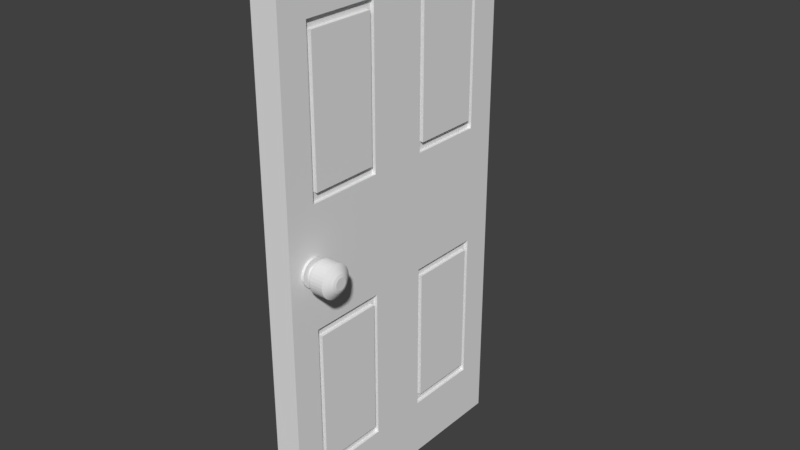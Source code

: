 # Source: puerta.blend  (saved by Blender 2.79.0; exported with 4.5.12 LTS)
import bpy
from mathutils import Matrix  # noqa: F401  (used for matrix-valued properties, if any)

bpy.ops.wm.read_factory_settings(use_empty=True)
scene = bpy.context.scene
scene.name = 'Scene'

# ---- collections
col_collection_1 = bpy.data.collections.new('Collection 1'); scene.collection.children.link(col_collection_1)

# ---- world
world_world = bpy.data.worlds.new('World'); scene.world = world_world
world_world.color = (0.05088, 0.05088, 0.05088)
world_world.use_sun_shadow = False
world_world.sun_shadow_jitter_overblur = 0.0
world_world.cycles.sampling_method = 'MANUAL'

# ---- meshes
me_cube_001 = bpy.data.meshes.new('Cube.001')
me_cube_001.from_pydata([(0.008811, -0.9979, 0.9999), (2.009, -0.9979, 0.9999), (2.009, -0.2162, 0.7817), (2.009, -0.7797, 0.7817), (2.009, -0.7797, 0.2182), (2.009, -0.2162, 0.2182), (1.751, -0.2162, 0.7817), (1.751, -0.7797, 0.7817), (1.751, -0.7797, 0.2182), (1.751, -0.2162, 0.2182), (1.751, -0.2489, 0.7489), (1.751, -0.747, 0.7489), (1.751, -0.747, 0.2509), (1.751, -0.2489, 0.2509), (2.033, -0.2489, 0.7489), (2.033, -0.747, 0.7489), (2.033, -0.747, 0.2509), (2.033, -0.2489, 0.2509), (0.008811, 1.002, 0.9999), (2.009, 1.002, 0.9999), (0.008811, 0.002066, 0.9999), (2.009, 0.002066, 0.9999), (2.009, 0.2203, 0.7817), (2.009, 0.7838, 0.7817), (2.009, 0.7838, 0.2182), (2.009, 0.2203, 0.2182), (1.751, 0.2203, 0.7817), (1.751, 0.7838, 0.7817), (1.751, 0.7838, 0.2182), (1.751, 0.2203, 0.2182), (1.751, 0.253, 0.7489), (1.751, 0.7511, 0.7489), (1.751, 0.7511, 0.2509), (1.751, 0.253, 0.2509), (2.033, 0.253, 0.7489), (2.033, 0.7511, 0.7489), (2.033, 0.7511, 0.2509), (2.033, 0.253, 0.2509), (0.008811, -0.9979, -1.0), (2.009, -0.9979, -1.0), (0.008811, -0.9979, -7.385e-05), (2.009, -0.9979, -7.385e-05), (2.009, -0.2162, -0.7818), (2.009, -0.7797, -0.7818), (2.009, -0.7797, -0.2183), (2.009, -0.2162, -0.2183), (1.751, -0.2162, -0.7818), (1.751, -0.7797, -0.7818), (1.751, -0.7797, -0.2183), (1.751, -0.2162, -0.2183), (1.751, -0.2489, -0.7491), (1.751, -0.747, -0.7491), (1.751, -0.747, -0.2511), (1.751, -0.2489, -0.2511), (2.033, -0.2489, -0.7491), (2.033, -0.747, -0.7491), (2.033, -0.747, -0.2511), (2.033, -0.2489, -0.2511), (0.008811, 1.002, -1.0), (2.009, 1.002, -1.0), (0.008811, 1.002, -7.385e-05), (2.009, 1.002, -7.385e-05), (0.008811, 0.002066, -1.0), (2.009, 0.002066, -1.0), (2.009, 0.002066, -7.385e-05), (0.008811, 0.002066, -7.385e-05), (2.009, 0.2203, -0.7818), (2.009, 0.7838, -0.7818), (2.009, 0.7838, -0.2183), (2.009, 0.2203, -0.2183), (1.751, 0.2203, -0.7818), (1.751, 0.7838, -0.7818), (1.751, 0.7838, -0.2183), (1.751, 0.2203, -0.2183), (1.751, 0.253, -0.7491), (1.751, 0.7511, -0.7491), (1.751, 0.7511, -0.2511), (1.751, 0.253, -0.2511), (2.033, 0.253, -0.7491), (2.033, 0.7511, -0.7491), (2.033, 0.7511, -0.2511), (2.033, 0.253, -0.2511), (2.005, -0.7055, -0.003758), (2.196, -0.7055, -0.003758), (2.005, -0.7074, -0.01351), (2.196, -0.7074, -0.01351), (2.005, -0.7131, -0.02289), (2.196, -0.7131, -0.02289), (2.005, -0.7224, -0.03154), (2.196, -0.7224, -0.03154), (2.005, -0.7348, -0.03911), (2.196, -0.7348, -0.03911), (2.005, -0.75, -0.04533), (2.196, -0.75, -0.04533), (2.005, -0.7672, -0.04995), (2.196, -0.7672, -0.04995), (2.005, -0.786, -0.0528), (2.196, -0.786, -0.0528), (2.005, -0.8055, -0.05376), (2.196, -0.8055, -0.05376), (2.005, -0.825, -0.0528), (2.196, -0.825, -0.0528), (2.005, -0.8438, -0.04995), (2.196, -0.8438, -0.04995), (2.005, -0.8611, -0.04533), (2.196, -0.8611, -0.04533), (2.005, -0.8762, -0.03911), (2.196, -0.8762, -0.03911), (2.005, -0.8887, -0.03154), (2.196, -0.8887, -0.03154), (2.005, -0.8979, -0.02289), (2.196, -0.8979, -0.02289), (2.005, -0.9036, -0.01351), (2.196, -0.9036, -0.01351), (2.005, -0.9055, -0.003758), (2.196, -0.9055, -0.003758), (2.005, -0.9036, 0.005997), (2.196, -0.9036, 0.005997), (2.005, -0.8979, 0.01538), (2.196, -0.8979, 0.01538), (2.005, -0.8887, 0.02402), (2.196, -0.8887, 0.02402), (2.005, -0.8762, 0.0316), (2.196, -0.8762, 0.0316), (2.005, -0.8611, 0.03782), (2.196, -0.8611, 0.03782), (2.005, -0.8438, 0.04244), (2.196, -0.8438, 0.04244), (2.005, -0.825, 0.04528), (2.196, -0.825, 0.04528), (2.005, -0.8055, 0.04624), (2.196, -0.8055, 0.04624), (2.005, -0.786, 0.04528), (2.196, -0.786, 0.04528), (2.005, -0.7672, 0.04244), (2.196, -0.7672, 0.04244), (2.005, -0.75, 0.03782), (2.196, -0.75, 0.03782), (2.005, -0.7348, 0.0316), (2.196, -0.7348, 0.0316), (2.005, -0.7224, 0.02402), (2.196, -0.7224, 0.02402), (2.005, -0.7131, 0.01538), (2.196, -0.7131, 0.01538), (2.005, -0.7074, 0.005997), (2.196, -0.7074, 0.005997), (2.196, -0.7492, -0.009361), (2.196, -0.7481, -0.003758), (2.196, -0.7524, -0.01475), (2.196, -0.7578, -0.01971), (2.196, -0.7649, -0.02406), (2.196, -0.7736, -0.02764), (2.196, -0.7835, -0.03029), (2.196, -0.7943, -0.03192), (2.196, -0.8055, -0.03248), (2.196, -0.8167, -0.03192), (2.196, -0.8275, -0.03029), (2.196, -0.8374, -0.02764), (2.196, -0.8461, -0.02406), (2.196, -0.8533, -0.01971), (2.196, -0.8586, -0.01475), (2.196, -0.8618, -0.009361), (2.196, -0.8629, -0.003758), (2.196, -0.8618, 0.001845), (2.196, -0.8586, 0.007232), (2.196, -0.8533, 0.0122), (2.196, -0.8461, 0.01655), (2.196, -0.8374, 0.02012), (2.196, -0.8275, 0.02277), (2.196, -0.8167, 0.02441), (2.196, -0.8055, 0.02496), (2.196, -0.7943, 0.02441), (2.196, -0.7835, 0.02277), (2.196, -0.7736, 0.02012), (2.196, -0.7649, 0.01655), (2.196, -0.7578, 0.0122), (2.196, -0.7524, 0.007232), (2.196, -0.7492, 0.001844), (2.52, -0.7492, -0.009361), (2.52, -0.7481, -0.003758), (2.52, -0.7524, -0.01475), (2.52, -0.7578, -0.01971), (2.52, -0.7649, -0.02406), (2.52, -0.7736, -0.02764), (2.52, -0.7835, -0.03029), (2.52, -0.7943, -0.03192), (2.52, -0.8055, -0.03248), (2.52, -0.8167, -0.03192), (2.52, -0.8275, -0.03029), (2.52, -0.8374, -0.02764), (2.52, -0.8461, -0.02406), (2.52, -0.8533, -0.01971), (2.52, -0.8586, -0.01475), (2.52, -0.8618, -0.009361), (2.52, -0.8629, -0.003758), (2.52, -0.8618, 0.001845), (2.52, -0.8586, 0.007232), (2.52, -0.8533, 0.0122), (2.52, -0.8461, 0.01655), (2.52, -0.8374, 0.02012), (2.52, -0.8275, 0.02277), (2.52, -0.8167, 0.02441), (2.52, -0.8055, 0.02496), (2.52, -0.7943, 0.02441), (2.52, -0.7835, 0.02277), (2.52, -0.7736, 0.02012), (2.52, -0.7649, 0.01655), (2.52, -0.7578, 0.0122), (2.52, -0.7524, 0.007232), (2.52, -0.7492, 0.001844), (2.593, -0.706, -0.01365), (2.593, -0.7041, -0.003758), (2.593, -0.7118, -0.02316), (2.593, -0.7212, -0.03193), (2.593, -0.7338, -0.03962), (2.593, -0.7492, -0.04592), (2.593, -0.7667, -0.05061), (2.593, -0.7857, -0.0535), (2.593, -0.8055, -0.05447), (2.593, -0.8253, -0.0535), (2.593, -0.8443, -0.05061), (2.593, -0.8619, -0.04592), (2.593, -0.8772, -0.03962), (2.593, -0.8898, -0.03193), (2.593, -0.8992, -0.02316), (2.593, -0.905, -0.01365), (2.593, -0.9069, -0.003758), (2.593, -0.905, 0.006136), (2.593, -0.8992, 0.01565), (2.593, -0.8898, 0.02442), (2.593, -0.8772, 0.0321), (2.593, -0.8619, 0.03841), (2.593, -0.8443, 0.04309), (2.593, -0.8253, 0.04598), (2.593, -0.8055, 0.04695), (2.593, -0.7857, 0.04598), (2.593, -0.7667, 0.04309), (2.593, -0.7492, 0.03841), (2.593, -0.7338, 0.0321), (2.593, -0.7212, 0.02442), (2.593, -0.7118, 0.01565), (2.593, -0.706, 0.006136), (2.681, -0.706, -0.01365), (2.681, -0.7041, -0.003758), (2.681, -0.7118, -0.02316), (2.681, -0.7212, -0.03193), (2.681, -0.7338, -0.03962), (2.681, -0.7492, -0.04592), (2.681, -0.7667, -0.05061), (2.681, -0.7857, -0.0535), (2.681, -0.8055, -0.05447), (2.681, -0.8253, -0.0535), (2.681, -0.8443, -0.05061), (2.681, -0.8619, -0.04592), (2.681, -0.8772, -0.03962), (2.681, -0.8898, -0.03193), (2.681, -0.8992, -0.02316), (2.681, -0.905, -0.01365), (2.681, -0.9069, -0.003758), (2.681, -0.905, 0.006136), (2.681, -0.8992, 0.01565), (2.681, -0.8898, 0.02442), (2.681, -0.8772, 0.0321), (2.681, -0.8619, 0.03841), (2.681, -0.8443, 0.04309), (2.681, -0.8253, 0.04598), (2.681, -0.8055, 0.04695), (2.681, -0.7857, 0.04598), (2.681, -0.7667, 0.04309), (2.681, -0.7492, 0.03841), (2.681, -0.7338, 0.0321), (2.681, -0.7212, 0.02442), (2.681, -0.7118, 0.01565), (2.681, -0.706, 0.006136), (2.765, -0.6927, -0.01497), (2.765, -0.6905, -0.003758), (2.765, -0.6993, -0.02576), (2.765, -0.7099, -0.0357), (2.765, -0.7242, -0.04441), (2.765, -0.7416, -0.05156), (2.765, -0.7615, -0.05687), (2.765, -0.7831, -0.06015), (2.765, -0.8055, -0.06125), (2.765, -0.8279, -0.06015), (2.765, -0.8495, -0.05687), (2.765, -0.8694, -0.05156), (2.765, -0.8868, -0.04441), (2.765, -0.9011, -0.0357), (2.765, -0.9117, -0.02576), (2.765, -0.9183, -0.01497), (2.765, -0.9205, -0.003758), (2.765, -0.9183, 0.007459), (2.765, -0.9117, 0.01824), (2.765, -0.9011, 0.02818), (2.765, -0.8868, 0.0369), (2.765, -0.8694, 0.04405), (2.765, -0.8495, 0.04936), (2.765, -0.8279, 0.05263), (2.765, -0.8055, 0.05374), (2.765, -0.7831, 0.05263), (2.765, -0.7615, 0.04936), (2.765, -0.7416, 0.04405), (2.765, -0.7242, 0.0369), (2.765, -0.7099, 0.02818), (2.765, -0.6993, 0.01824), (2.765, -0.6927, 0.007458), (2.884, -0.69, -0.01525), (2.884, -0.6877, -0.003758), (2.884, -0.6967, -0.0263), (2.884, -0.7076, -0.03648), (2.884, -0.7222, -0.0454), (2.884, -0.7401, -0.05273), (2.884, -0.7604, -0.05817), (2.884, -0.7825, -0.06152), (2.884, -0.8055, -0.06265), (2.884, -0.8285, -0.06152), (2.884, -0.8506, -0.05817), (2.884, -0.8709, -0.05273), (2.884, -0.8888, -0.0454), (2.884, -0.9034, -0.03648), (2.884, -0.9143, -0.0263), (2.884, -0.921, -0.01525), (2.884, -0.9233, -0.003758), (2.884, -0.921, 0.007731), (2.884, -0.9143, 0.01878), (2.884, -0.9034, 0.02896), (2.884, -0.8888, 0.03789), (2.884, -0.8709, 0.04521), (2.884, -0.8506, 0.05065), (2.884, -0.8285, 0.054), (2.884, -0.8055, 0.05513), (2.884, -0.7825, 0.054), (2.884, -0.7604, 0.05065), (2.884, -0.7401, 0.04521), (2.884, -0.7222, 0.03789), (2.884, -0.7076, 0.02896), (2.884, -0.6967, 0.01878), (2.884, -0.69, 0.007731), (3.87, -0.69, -0.01525), (3.87, -0.6877, -0.003758), (3.87, -0.6967, -0.0263), (3.87, -0.7076, -0.03648), (3.87, -0.7222, -0.0454), (3.87, -0.7401, -0.05273), (3.87, -0.7604, -0.05817), (3.87, -0.7825, -0.06152), (3.87, -0.8055, -0.06265), (3.87, -0.8285, -0.06152), (3.87, -0.8506, -0.05817), (3.87, -0.8709, -0.05273), (3.87, -0.8888, -0.0454), (3.87, -0.9034, -0.03648), (3.87, -0.9143, -0.0263), (3.87, -0.921, -0.01525), (3.87, -0.9233, -0.003758), (3.87, -0.921, 0.007731), (3.87, -0.9143, 0.01878), (3.87, -0.9034, 0.02896), (3.87, -0.8888, 0.03789), (3.87, -0.8709, 0.04521), (3.87, -0.8506, 0.05065), (3.87, -0.8285, 0.054), (3.87, -0.8055, 0.05513), (3.87, -0.7825, 0.054), (3.87, -0.7604, 0.05065), (3.87, -0.7401, 0.04521), (3.87, -0.7222, 0.03789), (3.87, -0.7076, 0.02896), (3.87, -0.6967, 0.01878), (3.87, -0.69, 0.007731), (4.08, -0.717, -0.01256), (4.08, -0.7153, -0.003758), (4.08, -0.7221, -0.02102), (4.08, -0.7305, -0.02883), (4.08, -0.7417, -0.03566), (4.08, -0.7554, -0.04127), (4.08, -0.771, -0.04544), (4.08, -0.7879, -0.04801), (4.08, -0.8055, -0.04888), (4.08, -0.8231, -0.04801), (4.08, -0.84, -0.04544), (4.08, -0.8556, -0.04127), (4.08, -0.8693, -0.03566), (4.08, -0.8805, -0.02883), (4.08, -0.8889, -0.02102), (4.08, -0.894, -0.01256), (4.08, -0.8957, -0.003758), (4.08, -0.894, 0.005045), (4.08, -0.8889, 0.01351), (4.08, -0.8805, 0.02131), (4.08, -0.8693, 0.02815), (4.08, -0.8556, 0.03376), (4.08, -0.84, 0.03793), (4.08, -0.8231, 0.0405), (4.08, -0.8055, 0.04136), (4.08, -0.7879, 0.0405), (4.08, -0.771, 0.03793), (4.08, -0.7554, 0.03376), (4.08, -0.7417, 0.02815), (4.08, -0.7305, 0.02131), (4.08, -0.7221, 0.01351), (4.08, -0.717, 0.005045), (4.258, -0.7436, -0.009912), (4.258, -0.7424, -0.003758), (4.258, -0.7472, -0.01583), (4.258, -0.753, -0.02128), (4.258, -0.7609, -0.02606), (4.258, -0.7705, -0.02999), (4.258, -0.7814, -0.0329), (4.258, -0.7932, -0.0347), (4.258, -0.8055, -0.0353), (4.258, -0.8178, -0.0347), (4.258, -0.8297, -0.0329), (4.258, -0.8406, -0.02999), (4.258, -0.8501, -0.02606), (4.258, -0.858, -0.02128), (4.258, -0.8638, -0.01583), (4.258, -0.8674, -0.009912), (4.258, -0.8686, -0.003758), (4.258, -0.8674, 0.002396), (4.258, -0.8638, 0.008314), (4.258, -0.858, 0.01377), (4.258, -0.8501, 0.01855), (4.258, -0.8406, 0.02247), (4.258, -0.8297, 0.02539), (4.258, -0.8178, 0.02718), (4.258, -0.8055, 0.02779), (4.258, -0.7932, 0.02718), (4.258, -0.7814, 0.02539), (4.258, -0.7705, 0.02247), (4.258, -0.7609, 0.01855), (4.258, -0.753, 0.01377), (4.258, -0.7472, 0.008314), (4.258, -0.7436, 0.002396), (4.33, -0.7637, -0.007912), (4.33, -0.7629, -0.003758), (4.33, -0.7662, -0.01191), (4.33, -0.7701, -0.01559), (4.33, -0.7754, -0.01881), (4.33, -0.7818, -0.02146), (4.33, -0.7892, -0.02343), (4.33, -0.7972, -0.02464), (4.33, -0.8055, -0.02505), (4.33, -0.8138, -0.02464), (4.33, -0.8218, -0.02343), (4.33, -0.8292, -0.02146), (4.33, -0.8356, -0.01881), (4.33, -0.8409, -0.01559), (4.33, -0.8449, -0.01191), (4.33, -0.8473, -0.007912), (4.33, -0.8481, -0.003758), (4.33, -0.8473, 0.0003958), (4.33, -0.8449, 0.00439), (4.33, -0.8409, 0.008071), (4.33, -0.8356, 0.0113), (4.33, -0.8292, 0.01395), (4.33, -0.8218, 0.01591), (4.33, -0.8138, 0.01712), (4.33, -0.8055, 0.01753), (4.33, -0.7972, 0.01712), (4.33, -0.7892, 0.01591), (4.33, -0.7818, 0.01395), (4.33, -0.7754, 0.0113), (4.33, -0.7701, 0.008071), (4.33, -0.7662, 0.00439), (4.33, -0.7637, 0.0003958)], [], [(21, 1, 3, 2), (41, 1, 0, 40), (21, 20, 0, 1), (40, 0, 20, 65), (5, 2, 6, 9), (64, 21, 2, 5), (41, 64, 5, 4), (1, 41, 4, 3), (8, 9, 13, 12), (3, 4, 8, 7), (4, 5, 9, 8), (2, 3, 7, 6), (13, 10, 14, 17), (6, 7, 11, 10), (9, 6, 10, 13), (7, 8, 12, 11), (15, 16, 17, 14), (11, 12, 16, 15), (12, 13, 17, 16), (10, 11, 15, 14), (21, 22, 23, 19), (61, 60, 18, 19), (21, 19, 18, 20), (60, 65, 20, 18), (25, 29, 26, 22), (64, 25, 22, 21), (61, 24, 25, 64), (19, 23, 24, 61), (28, 32, 33, 29), (23, 27, 28, 24), (24, 28, 29, 25), (22, 26, 27, 23), (33, 37, 34, 30), (26, 30, 31, 27), (29, 33, 30, 26), (27, 31, 32, 28), (35, 34, 37, 36), (31, 35, 36, 32), (32, 36, 37, 33), (30, 34, 35, 31), (63, 42, 43, 39), (41, 40, 38, 39), (63, 39, 38, 62), (40, 65, 62, 38), (45, 49, 46, 42), (64, 45, 42, 63), (41, 44, 45, 64), (39, 43, 44, 41), (48, 52, 53, 49), (43, 47, 48, 44), (44, 48, 49, 45), (42, 46, 47, 43), (53, 57, 54, 50), (46, 50, 51, 47), (49, 53, 50, 46), (47, 51, 52, 48), (55, 54, 57, 56), (51, 55, 56, 52), (52, 56, 57, 53), (50, 54, 55, 51), (63, 59, 67, 66), (61, 59, 58, 60), (63, 62, 58, 59), (60, 58, 62, 65), (69, 66, 70, 73), (64, 63, 66, 69), (61, 64, 69, 68), (59, 61, 68, 67), (72, 73, 77, 76), (67, 68, 72, 71), (68, 69, 73, 72), (66, 67, 71, 70), (77, 74, 78, 81), (70, 71, 75, 74), (73, 70, 74, 77), (71, 72, 76, 75), (79, 80, 81, 78), (75, 76, 80, 79), (76, 77, 81, 80), (74, 75, 79, 78), (82, 83, 85, 84), (84, 85, 87, 86), (86, 87, 89, 88), (88, 89, 91, 90), (90, 91, 93, 92), (92, 93, 95, 94), (94, 95, 97, 96), (96, 97, 99, 98), (98, 99, 101, 100), (100, 101, 103, 102), (102, 103, 105, 104), (104, 105, 107, 106), (106, 107, 109, 108), (108, 109, 111, 110), (110, 111, 113, 112), (112, 113, 115, 114), (114, 115, 117, 116), (116, 117, 119, 118), (118, 119, 121, 120), (120, 121, 123, 122), (122, 123, 125, 124), (124, 125, 127, 126), (126, 127, 129, 128), (128, 129, 131, 130), (130, 131, 133, 132), (132, 133, 135, 134), (134, 135, 137, 136), (136, 137, 139, 138), (138, 139, 141, 140), (140, 141, 143, 142), (103, 101, 155, 156), (142, 143, 145, 144), (144, 145, 83, 82), (82, 84, 86, 88, 90, 92, 94, 96, 98, 100, 102, 104, 106, 108, 110, 112, 114, 116, 118, 120, 122, 124, 126, 128, 130, 132, 134, 136, 138, 140, 142, 144), (173, 172, 204, 205), (121, 119, 164, 165), (139, 137, 173, 174), (95, 93, 151, 152), (113, 111, 160, 161), (131, 129, 169, 170), (87, 85, 146, 148), (105, 103, 156, 157), (123, 121, 165, 166), (141, 139, 174, 175), (97, 95, 152, 153), (115, 113, 161, 162), (133, 131, 170, 171), (89, 87, 148, 149), (107, 105, 157, 158), (125, 123, 166, 167), (143, 141, 175, 176), (99, 97, 153, 154), (117, 115, 162, 163), (135, 133, 171, 172), (91, 89, 149, 150), (109, 107, 158, 159), (127, 125, 167, 168), (145, 143, 176, 177), (101, 99, 154, 155), (119, 117, 163, 164), (137, 135, 172, 173), (93, 91, 150, 151), (111, 109, 159, 160), (129, 127, 168, 169), (85, 83, 147, 146), (83, 145, 177, 147), (208, 207, 239, 240), (160, 159, 191, 192), (146, 147, 179, 178), (174, 173, 205, 206), (161, 160, 192, 193), (148, 146, 178, 180), (175, 174, 206, 207), (162, 161, 193, 194), (149, 148, 180, 181), (176, 175, 207, 208), (163, 162, 194, 195), (150, 149, 181, 182), (177, 176, 208, 209), (164, 163, 195, 196), (151, 150, 182, 183), (147, 177, 209, 179), (165, 164, 196, 197), (152, 151, 183, 184), (166, 165, 197, 198), (153, 152, 184, 185), (167, 166, 198, 199), (154, 153, 185, 186), (168, 167, 199, 200), (155, 154, 186, 187), (169, 168, 200, 201), (156, 155, 187, 188), (170, 169, 201, 202), (157, 156, 188, 189), (171, 170, 202, 203), (158, 157, 189, 190), (172, 171, 203, 204), (159, 158, 190, 191), (233, 232, 264, 265), (195, 194, 226, 227), (182, 181, 213, 214), (209, 208, 240, 241), (196, 195, 227, 228), (183, 182, 214, 215), (179, 209, 241, 211), (197, 196, 228, 229), (184, 183, 215, 216), (198, 197, 229, 230), (185, 184, 216, 217), (199, 198, 230, 231), (186, 185, 217, 218), (200, 199, 231, 232), (187, 186, 218, 219), (201, 200, 232, 233), (188, 187, 219, 220), (202, 201, 233, 234), (189, 188, 220, 221), (203, 202, 234, 235), (190, 189, 221, 222), (204, 203, 235, 236), (191, 190, 222, 223), (205, 204, 236, 237), (192, 191, 223, 224), (178, 179, 211, 210), (206, 205, 237, 238), (193, 192, 224, 225), (180, 178, 210, 212), (207, 206, 238, 239), (194, 193, 225, 226), (181, 180, 212, 213), (268, 267, 299, 300), (220, 219, 251, 252), (234, 233, 265, 266), (221, 220, 252, 253), (235, 234, 266, 267), (222, 221, 253, 254), (236, 235, 267, 268), (223, 222, 254, 255), (237, 236, 268, 269), (224, 223, 255, 256), (210, 211, 243, 242), (238, 237, 269, 270), (225, 224, 256, 257), (212, 210, 242, 244), (239, 238, 270, 271), (226, 225, 257, 258), (213, 212, 244, 245), (240, 239, 271, 272), (227, 226, 258, 259), (214, 213, 245, 246), (241, 240, 272, 273), (228, 227, 259, 260), (215, 214, 246, 247), (211, 241, 273, 243), (229, 228, 260, 261), (216, 215, 247, 248), (230, 229, 261, 262), (217, 216, 248, 249), (231, 230, 262, 263), (218, 217, 249, 250), (232, 231, 263, 264), (219, 218, 250, 251), (303, 302, 334, 335), (255, 254, 286, 287), (269, 268, 300, 301), (256, 255, 287, 288), (242, 243, 275, 274), (270, 269, 301, 302), (257, 256, 288, 289), (244, 242, 274, 276), (271, 270, 302, 303), (258, 257, 289, 290), (245, 244, 276, 277), (272, 271, 303, 304), (259, 258, 290, 291), (246, 245, 277, 278), (273, 272, 304, 305), (260, 259, 291, 292), (247, 246, 278, 279), (243, 273, 305, 275), (261, 260, 292, 293), (248, 247, 279, 280), (262, 261, 293, 294), (249, 248, 280, 281), (263, 262, 294, 295), (250, 249, 281, 282), (264, 263, 295, 296), (251, 250, 282, 283), (265, 264, 296, 297), (252, 251, 283, 284), (266, 265, 297, 298), (253, 252, 284, 285), (267, 266, 298, 299), (254, 253, 285, 286), (307, 337, 369, 339), (290, 289, 321, 322), (277, 276, 308, 309), (304, 303, 335, 336), (291, 290, 322, 323), (278, 277, 309, 310), (305, 304, 336, 337), (292, 291, 323, 324), (279, 278, 310, 311), (275, 305, 337, 307), (293, 292, 324, 325), (280, 279, 311, 312), (294, 293, 325, 326), (281, 280, 312, 313), (295, 294, 326, 327), (282, 281, 313, 314), (296, 295, 327, 328), (283, 282, 314, 315), (297, 296, 328, 329), (284, 283, 315, 316), (298, 297, 329, 330), (285, 284, 316, 317), (299, 298, 330, 331), (286, 285, 317, 318), (300, 299, 331, 332), (287, 286, 318, 319), (301, 300, 332, 333), (288, 287, 319, 320), (274, 275, 307, 306), (302, 301, 333, 334), (289, 288, 320, 321), (276, 274, 306, 308), (360, 359, 391, 392), (325, 324, 356, 357), (312, 311, 343, 344), (326, 325, 357, 358), (313, 312, 344, 345), (327, 326, 358, 359), (314, 313, 345, 346), (328, 327, 359, 360), (315, 314, 346, 347), (329, 328, 360, 361), (316, 315, 347, 348), (330, 329, 361, 362), (317, 316, 348, 349), (331, 330, 362, 363), (318, 317, 349, 350), (332, 331, 363, 364), (319, 318, 350, 351), (333, 332, 364, 365), (320, 319, 351, 352), (306, 307, 339, 338), (334, 333, 365, 366), (321, 320, 352, 353), (308, 306, 338, 340), (335, 334, 366, 367), (322, 321, 353, 354), (309, 308, 340, 341), (336, 335, 367, 368), (323, 322, 354, 355), (310, 309, 341, 342), (337, 336, 368, 369), (324, 323, 355, 356), (311, 310, 342, 343), (395, 394, 426, 427), (347, 346, 378, 379), (361, 360, 392, 393), (348, 347, 379, 380), (362, 361, 393, 394), (349, 348, 380, 381), (363, 362, 394, 395), (350, 349, 381, 382), (364, 363, 395, 396), (351, 350, 382, 383), (365, 364, 396, 397), (352, 351, 383, 384), (338, 339, 371, 370), (366, 365, 397, 398), (353, 352, 384, 385), (340, 338, 370, 372), (367, 366, 398, 399), (354, 353, 385, 386), (341, 340, 372, 373), (368, 367, 399, 400), (355, 354, 386, 387), (342, 341, 373, 374), (369, 368, 400, 401), (356, 355, 387, 388), (343, 342, 374, 375), (339, 369, 401, 371), (357, 356, 388, 389), (344, 343, 375, 376), (358, 357, 389, 390), (345, 344, 376, 377), (359, 358, 390, 391), (346, 345, 377, 378), (402, 403, 435, 434), (382, 381, 413, 414), (396, 395, 427, 428), (383, 382, 414, 415), (397, 396, 428, 429), (384, 383, 415, 416), (370, 371, 403, 402), (398, 397, 429, 430), (385, 384, 416, 417), (372, 370, 402, 404), (399, 398, 430, 431), (386, 385, 417, 418), (373, 372, 404, 405), (400, 399, 431, 432), (387, 386, 418, 419), (374, 373, 405, 406), (401, 400, 432, 433), (388, 387, 419, 420), (375, 374, 406, 407), (371, 401, 433, 403), (389, 388, 420, 421), (376, 375, 407, 408), (390, 389, 421, 422), (377, 376, 408, 409), (391, 390, 422, 423), (378, 377, 409, 410), (392, 391, 423, 424), (379, 378, 410, 411), (393, 392, 424, 425), (380, 379, 411, 412), (394, 393, 425, 426), (381, 380, 412, 413), (434, 435, 465, 464, 463, 462, 461, 460, 459, 458, 457, 456, 455, 454, 453, 452, 451, 450, 449, 448, 447, 446, 445, 444, 443, 442, 441, 440, 439, 438, 437, 436), (430, 429, 461, 462), (417, 416, 448, 449), (404, 402, 434, 436), (431, 430, 462, 463), (418, 417, 449, 450), (405, 404, 436, 437), (432, 431, 463, 464), (419, 418, 450, 451), (406, 405, 437, 438), (433, 432, 464, 465), (420, 419, 451, 452), (407, 406, 438, 439), (403, 433, 465, 435), (421, 420, 452, 453), (408, 407, 439, 440), (422, 421, 453, 454), (409, 408, 440, 441), (423, 422, 454, 455), (410, 409, 441, 442), (424, 423, 455, 456), (411, 410, 442, 443), (425, 424, 456, 457), (412, 411, 443, 444), (426, 425, 457, 458), (413, 412, 444, 445), (427, 426, 458, 459), (414, 413, 445, 446), (428, 427, 459, 460), (415, 414, 446, 447), (429, 428, 460, 461), (416, 415, 447, 448)])
_uv = me_cube_001.uv_layers.new(name='UVMap')
_uv.uv.foreach_set('vector', [0.4046, 0.2649, 0.2736, 0.2649, 0.3022, 0.2368, 0.376, 0.2368, 0.4046, 0.7814, 0.2736, 0.7814, 0.2736, 0.5232, 0.4046, 0.5232, 0.5356, 0.394, 0.2736, 0.394, 0.2736, 0.2649, 0.5356, 0.2649, 0.2736, 0.1358, 0.2736, 0.2649, 0.1426, 0.2649, 0.1426, 0.1358, 0.6432, 0.5232, 0.6432, 0.5959, 0.6094, 0.5959, 0.6094, 0.5232, 0.4046, 0.1358, 0.4046, 0.2649, 0.376, 0.2368, 0.376, 0.164, 0.2736, 0.1358, 0.4046, 0.1358, 0.376, 0.164, 0.3022, 0.164, 0.2736, 0.2649, 0.2736, 0.1358, 0.3022, 0.164, 0.3022, 0.2368, 0.4508, 0.9038, 0.4508, 0.9765, 0.4465, 0.9723, 0.4465, 0.908, 0.5689, 0.2172, 0.5689, 0.1445, 0.6027, 0.1445, 0.6027, 0.2172, 0.5508, 0.8037, 0.5508, 0.731, 0.5846, 0.731, 0.5846, 0.8037, 0.6228, 0.6192, 0.6228, 0.692, 0.589, 0.692, 0.589, 0.6192, 0.677, 0.5147, 0.677, 0.4504, 0.7141, 0.4504, 0.7141, 0.5147, 0.377, 0.9765, 0.377, 0.9038, 0.3813, 0.908, 0.3813, 0.9723, 0.4508, 0.9765, 0.377, 0.9765, 0.3813, 0.9723, 0.4465, 0.9723, 0.377, 0.9038, 0.4508, 0.9038, 0.4465, 0.908, 0.3813, 0.908, 0.3022, 0.164, 0.376, 0.164, 0.376, 0.2368, 0.3022, 0.2368, 0.677, 0.6602, 0.677, 0.5959, 0.7141, 0.5959, 0.7141, 0.6602, 0.6799, 0.2172, 0.6799, 0.2815, 0.6429, 0.2815, 0.6429, 0.2172, 0.6439, 0.8839, 0.6439, 0.8196, 0.681, 0.8196, 0.681, 0.8839, 0.4046, 0.2649, 0.4332, 0.2368, 0.507, 0.2368, 0.5356, 0.2649, 0.01156, 0.394, 0.2736, 0.394, 0.2736, 0.5232, 0.01156, 0.5232, 0.5356, 0.394, 0.5356, 0.5232, 0.2736, 0.5232, 0.2736, 0.394, 0.01156, 0.1358, 0.1426, 0.1358, 0.1426, 0.2649, 0.01156, 0.2649, 0.6874, 0.1326, 0.7212, 0.1326, 0.7212, 0.2053, 0.6874, 0.2053, 0.4046, 0.1358, 0.4332, 0.164, 0.4332, 0.2368, 0.4046, 0.2649, 0.5356, 0.1358, 0.507, 0.164, 0.4332, 0.164, 0.4046, 0.1358, 0.5356, 0.2649, 0.507, 0.2368, 0.507, 0.164, 0.5356, 0.1358, 0.4705, 0.9038, 0.4748, 0.908, 0.4748, 0.9723, 0.4705, 0.9765, 0.6432, 0.5232, 0.677, 0.5232, 0.677, 0.5959, 0.6432, 0.5959, 0.6775, 0.7469, 0.7113, 0.7469, 0.7113, 0.8196, 0.6775, 0.8196, 0.6999, 0.3946, 0.6661, 0.3946, 0.6661, 0.3218, 0.6999, 0.3218, 0.6429, 0.2815, 0.6059, 0.2815, 0.6059, 0.2172, 0.6429, 0.2172, 0.5443, 0.9765, 0.54, 0.9723, 0.54, 0.908, 0.5443, 0.9038, 0.4705, 0.9765, 0.4748, 0.9723, 0.54, 0.9723, 0.5443, 0.9765, 0.5443, 0.9038, 0.54, 0.908, 0.4748, 0.908, 0.4705, 0.9038, 0.4332, 0.2368, 0.4332, 0.164, 0.507, 0.164, 0.507, 0.2368, 0.5689, 0.2172, 0.6059, 0.2172, 0.6059, 0.2815, 0.5689, 0.2815, 0.6799, 0.2172, 0.717, 0.2172, 0.717, 0.2815, 0.6799, 0.2815, 0.6069, 0.8196, 0.6439, 0.8196, 0.6439, 0.8839, 0.6069, 0.8839, 0.4046, 0.006722, 0.376, 0.0349, 0.3022, 0.0349, 0.2736, 0.006722, 0.4046, 0.7814, 0.4046, 0.5232, 0.5356, 0.5232, 0.5356, 0.7814, 0.01156, 0.6523, 0.01156, 0.5232, 0.2736, 0.5232, 0.2736, 0.6523, 0.2736, 0.1358, 0.1426, 0.1358, 0.1426, 0.006722, 0.2736, 0.006722, 0.6432, 0.4504, 0.677, 0.4504, 0.677, 0.5232, 0.6432, 0.5232, 0.4046, 0.1358, 0.376, 0.1077, 0.376, 0.0349, 0.4046, 0.006722, 0.2736, 0.1358, 0.3022, 0.1077, 0.376, 0.1077, 0.4046, 0.1358, 0.2736, 0.006722, 0.3022, 0.0349, 0.3022, 0.1077, 0.2736, 0.1358, 0.3792, 0.8985, 0.3835, 0.8943, 0.4487, 0.8943, 0.453, 0.8985, 0.6365, 0.2172, 0.6027, 0.2172, 0.6027, 0.1445, 0.6365, 0.1445, 0.6703, 0.2172, 0.6365, 0.2172, 0.6365, 0.1445, 0.6703, 0.1445, 0.5973, 0.7389, 0.6311, 0.7389, 0.6311, 0.8117, 0.5973, 0.8117, 0.7369, 0.3861, 0.6999, 0.3861, 0.6999, 0.3218, 0.7369, 0.3218, 0.453, 0.8257, 0.4487, 0.83, 0.3835, 0.83, 0.3792, 0.8257, 0.453, 0.8985, 0.4487, 0.8943, 0.4487, 0.83, 0.453, 0.8257, 0.3792, 0.8257, 0.3835, 0.83, 0.3835, 0.8943, 0.3792, 0.8985, 0.376, 0.0349, 0.376, 0.1077, 0.3022, 0.1077, 0.3022, 0.0349, 0.7141, 0.7245, 0.677, 0.7245, 0.677, 0.6602, 0.7141, 0.6602, 0.7854, 0.7384, 0.7483, 0.7384, 0.7483, 0.6741, 0.7854, 0.6741, 0.7511, 0.6602, 0.7141, 0.6602, 0.7141, 0.5959, 0.7511, 0.5959, 0.4046, 0.006722, 0.5356, 0.006722, 0.507, 0.0349, 0.4332, 0.0349, 0.01156, 0.394, 0.01156, 0.2649, 0.2736, 0.2649, 0.2736, 0.394, 0.01156, 0.6523, 0.2736, 0.6523, 0.2736, 0.7814, 0.01156, 0.7814, 0.01156, 0.1358, 0.01156, 0.006722, 0.1426, 0.006722, 0.1426, 0.1358, 0.6094, 0.5232, 0.6094, 0.4504, 0.6432, 0.4504, 0.6432, 0.5232, 0.4046, 0.1358, 0.4046, 0.006722, 0.4332, 0.0349, 0.4332, 0.1077, 0.5356, 0.1358, 0.4046, 0.1358, 0.4332, 0.1077, 0.507, 0.1077, 0.5356, 0.006722, 0.5356, 0.1358, 0.507, 0.1077, 0.507, 0.0349, 0.4746, 0.8966, 0.4746, 0.8239, 0.4789, 0.8281, 0.4789, 0.8924, 0.7734, 0.1275, 0.7734, 0.2002, 0.7396, 0.2002, 0.7396, 0.1275, 0.6308, 0.6832, 0.6308, 0.6105, 0.6646, 0.6105, 0.6646, 0.6832, 0.6375, 0.8196, 0.6375, 0.7469, 0.6713, 0.7469, 0.6713, 0.8196, 0.677, 0.5875, 0.677, 0.5232, 0.7141, 0.5232, 0.7141, 0.5875, 0.5485, 0.8239, 0.5485, 0.8966, 0.5442, 0.8924, 0.5442, 0.8281, 0.4746, 0.8239, 0.5485, 0.8239, 0.5442, 0.8281, 0.4789, 0.8281, 0.5485, 0.8966, 0.4746, 0.8966, 0.4789, 0.8924, 0.5442, 0.8924, 0.507, 0.0349, 0.507, 0.1077, 0.4332, 0.1077, 0.4332, 0.0349, 0.6999, 0.4504, 0.6999, 0.3861, 0.7369, 0.3861, 0.7369, 0.4504, 0.5699, 0.8839, 0.5699, 0.8196, 0.6069, 0.8196, 0.6069, 0.8839, 0.754, 0.2172, 0.754, 0.2815, 0.717, 0.2815, 0.717, 0.2172, 0.8764, 0.1552, 0.8764, 0.1241, 0.878, 0.1241, 0.878, 0.1552, 0.878, 0.1552, 0.878, 0.1241, 0.8795, 0.1241, 0.8795, 0.1552, 0.8707, 0.1185, 0.8707, 0.08741, 0.8722, 0.08741, 0.8722, 0.1185, 0.8722, 0.1185, 0.8722, 0.08741, 0.8743, 0.0874, 0.8743, 0.1185, 0.8743, 0.1185, 0.8743, 0.0874, 0.8768, 0.0874, 0.8768, 0.1185, 0.8768, 0.1185, 0.8768, 0.0874, 0.8796, 0.0874, 0.8796, 0.1185, 0.8796, 0.1185, 0.8796, 0.0874, 0.8827, 0.0874, 0.8827, 0.1185, 0.8827, 0.1185, 0.8827, 0.0874, 0.886, 0.08739, 0.886, 0.1185, 0.886, 0.1185, 0.886, 0.08739, 0.8892, 0.0874, 0.8892, 0.1185, 0.8892, 0.1185, 0.8892, 0.0874, 0.8923, 0.0874, 0.8923, 0.1185, 0.8923, 0.1185, 0.8923, 0.0874, 0.8952, 0.0874, 0.8952, 0.1185, 0.8952, 0.1185, 0.8952, 0.0874, 0.8977, 0.0874, 0.8977, 0.1185, 0.8977, 0.1185, 0.8977, 0.0874, 0.8997, 0.08741, 0.8997, 0.1185, 0.8997, 0.1185, 0.8997, 0.08741, 0.9012, 0.08741, 0.9012, 0.1185, 0.8859, 0.1241, 0.8859, 0.1552, 0.8843, 0.1552, 0.8843, 0.1241, 0.8843, 0.1241, 0.8843, 0.1552, 0.8827, 0.1552, 0.8827, 0.1241, 0.8827, 0.1241, 0.8827, 0.1552, 0.8811, 0.1552, 0.8811, 0.1241, 0.8811, 0.1241, 0.8811, 0.1552, 0.8795, 0.1552, 0.8795, 0.1241, 0.8707, 0.08739, 0.8707, 0.05629, 0.8722, 0.05629, 0.8722, 0.08739, 0.8722, 0.08739, 0.8722, 0.05629, 0.8743, 0.05628, 0.8743, 0.08739, 0.8743, 0.08739, 0.8743, 0.05628, 0.8768, 0.05628, 0.8768, 0.08738, 0.8768, 0.08738, 0.8768, 0.05628, 0.8796, 0.05628, 0.8796, 0.08738, 0.8796, 0.08738, 0.8796, 0.05628, 0.8827, 0.05628, 0.8827, 0.08738, 0.8827, 0.08738, 0.8827, 0.05628, 0.886, 0.05628, 0.886, 0.08738, 0.886, 0.08738, 0.886, 0.05628, 0.8892, 0.05628, 0.8892, 0.08738, 0.8892, 0.08738, 0.8892, 0.05628, 0.8923, 0.05628, 0.8923, 0.08738, 0.8923, 0.08738, 0.8923, 0.05628, 0.8952, 0.05628, 0.8952, 0.08738, 0.8952, 0.08738, 0.8952, 0.05628, 0.8977, 0.05628, 0.8977, 0.08739, 0.8977, 0.08739, 0.8977, 0.05628, 0.8997, 0.05629, 0.8997, 0.08739, 0.8997, 0.08739, 0.8997, 0.05629, 0.9012, 0.05629, 0.9012, 0.08739, 0.9016, 0.07842, 0.9012, 0.07534, 0.9048, 0.07416, 0.9049, 0.07592, 0.8732, 0.1552, 0.8732, 0.1241, 0.8748, 0.1241, 0.8748, 0.1552, 0.8748, 0.1552, 0.8748, 0.1241, 0.8764, 0.1241, 0.8764, 0.1552, 0.8815, 0.1031, 0.8799, 0.1027, 0.8784, 0.1017, 0.877, 0.1002, 0.8759, 0.09809, 0.875, 0.09557, 0.8744, 0.09272, 0.874, 0.08964, 0.874, 0.08645, 0.8744, 0.08329, 0.875, 0.08025, 0.8759, 0.07748, 0.877, 0.07506, 0.8784, 0.0731, 0.8799, 0.07166, 0.8815, 0.07081, 0.8831, 0.07057, 0.8847, 0.07096, 0.8862, 0.07197, 0.8876, 0.07354, 0.8887, 0.07563, 0.8896, 0.07814, 0.8902, 0.081, 0.8906, 0.08407, 0.8906, 0.08726, 0.8902, 0.09043, 0.8896, 0.09346, 0.8887, 0.09623, 0.8876, 0.09865, 0.8862, 0.1006, 0.8847, 0.1021, 0.8831, 0.1029, 0.8693, 0.5382, 0.871, 0.5382, 0.871, 0.5485, 0.8693, 0.5485, 0.9134, 0.08632, 0.9119, 0.08775, 0.9109, 0.08128, 0.9118, 0.08046, 0.9159, 0.06133, 0.9168, 0.06384, 0.9137, 0.06755, 0.9132, 0.06611, 0.9022, 0.06596, 0.9031, 0.06318, 0.9058, 0.06717, 0.9053, 0.06877, 0.9071, 0.08845, 0.9056, 0.08745, 0.9073, 0.08111, 0.9081, 0.08168, 0.9178, 0.07296, 0.9175, 0.07613, 0.9141, 0.07461, 0.9143, 0.07279, 0.9071, 0.05736, 0.9087, 0.05651, 0.909, 0.06334, 0.9081, 0.06383, 0.9022, 0.08127, 0.9016, 0.07842, 0.9049, 0.07592, 0.9053, 0.07756, 0.9148, 0.08435, 0.9134, 0.08632, 0.9118, 0.08046, 0.9125, 0.07933, 0.9148, 0.05924, 0.9159, 0.06133, 0.9132, 0.06611, 0.9125, 0.06491, 0.9016, 0.06899, 0.9022, 0.06596, 0.9053, 0.06877, 0.9049, 0.07051, 0.9087, 0.08884, 0.9071, 0.08845, 0.9081, 0.08168, 0.909, 0.08191, 0.9178, 0.06977, 0.9178, 0.07296, 0.9143, 0.07279, 0.9143, 0.07096, 0.9056, 0.0588, 0.9071, 0.05736, 0.9081, 0.06383, 0.9073, 0.06465, 0.9031, 0.08379, 0.9022, 0.08127, 0.9053, 0.07756, 0.9058, 0.07901, 0.9159, 0.08194, 0.9148, 0.08435, 0.9125, 0.07933, 0.9132, 0.07794, 0.9134, 0.05767, 0.9148, 0.05924, 0.9125, 0.06491, 0.9118, 0.06401, 0.9012, 0.07216, 0.9016, 0.06899, 0.9049, 0.07051, 0.9048, 0.07233, 0.9103, 0.0886, 0.9087, 0.08884, 0.909, 0.08191, 0.91, 0.08177, 0.9175, 0.0667, 0.9178, 0.06977, 0.9143, 0.07096, 0.9141, 0.06919, 0.9042, 0.06076, 0.9056, 0.0588, 0.9073, 0.06465, 0.9065, 0.06578, 0.9042, 0.08587, 0.9031, 0.08379, 0.9058, 0.07901, 0.9065, 0.0802, 0.9168, 0.07916, 0.9159, 0.08194, 0.9132, 0.07794, 0.9137, 0.07635, 0.9119, 0.05667, 0.9134, 0.05767, 0.9118, 0.06401, 0.9109, 0.06343, 0.9012, 0.07534, 0.9012, 0.07216, 0.9048, 0.07233, 0.9048, 0.07416, 0.9119, 0.08775, 0.9103, 0.0886, 0.91, 0.08177, 0.9109, 0.08128, 0.9168, 0.06384, 0.9175, 0.0667, 0.9141, 0.06919, 0.9137, 0.06755, 0.9031, 0.06318, 0.9042, 0.06076, 0.9065, 0.06578, 0.9058, 0.06717, 0.9056, 0.08745, 0.9042, 0.08587, 0.9065, 0.0802, 0.9073, 0.08111, 0.9175, 0.07613, 0.9168, 0.07916, 0.9137, 0.07635, 0.9141, 0.07461, 0.9087, 0.05651, 0.9103, 0.05628, 0.91, 0.06321, 0.909, 0.06334, 0.9103, 0.05628, 0.9119, 0.05667, 0.9109, 0.06343, 0.91, 0.06321, 0.8142, 0.8843, 0.8151, 0.8843, 0.809, 0.8866, 0.8075, 0.8866, 0.8837, 0.5682, 0.8828, 0.5682, 0.8828, 0.5579, 0.8837, 0.5579, 0.8797, 0.5561, 0.8788, 0.5561, 0.8788, 0.5458, 0.8797, 0.5458, 0.8679, 0.5382, 0.8693, 0.5382, 0.8693, 0.5485, 0.8679, 0.5485, 0.8559, 0.5619, 0.855, 0.5619, 0.855, 0.5516, 0.8559, 0.5516, 0.8806, 0.5561, 0.8797, 0.5561, 0.8797, 0.5458, 0.8806, 0.5458, 0.8667, 0.5382, 0.8679, 0.5382, 0.8679, 0.5485, 0.8667, 0.5485, 0.8569, 0.5619, 0.8559, 0.5619, 0.8559, 0.5516, 0.8569, 0.5516, 0.867, 0.5682, 0.8661, 0.5682, 0.8661, 0.5579, 0.867, 0.5579, 0.8658, 0.5382, 0.8667, 0.5382, 0.8667, 0.5485, 0.8658, 0.5485, 0.8578, 0.5619, 0.8569, 0.5619, 0.8569, 0.5516, 0.8578, 0.5516, 0.8682, 0.5682, 0.867, 0.5682, 0.867, 0.5579, 0.8682, 0.5579, 0.8779, 0.5561, 0.877, 0.5561, 0.877, 0.5458, 0.8779, 0.5458, 0.8587, 0.5619, 0.8578, 0.5619, 0.8578, 0.5516, 0.8587, 0.5516, 0.8696, 0.5682, 0.8682, 0.5682, 0.8682, 0.5579, 0.8696, 0.5579, 0.8788, 0.5561, 0.8779, 0.5561, 0.8779, 0.5458, 0.8788, 0.5458, 0.8825, 0.5382, 0.8834, 0.5382, 0.8834, 0.5485, 0.8825, 0.5485, 0.8713, 0.5682, 0.8696, 0.5682, 0.8696, 0.5579, 0.8713, 0.5579, 0.8813, 0.5382, 0.8825, 0.5382, 0.8825, 0.5485, 0.8813, 0.5485, 0.8731, 0.5682, 0.8713, 0.5682, 0.8713, 0.5579, 0.8731, 0.5579, 0.8799, 0.5382, 0.8813, 0.5382, 0.8813, 0.5485, 0.8799, 0.5485, 0.8749, 0.5682, 0.8731, 0.5682, 0.8731, 0.5579, 0.8749, 0.5579, 0.8783, 0.5382, 0.8799, 0.5382, 0.8799, 0.5485, 0.8783, 0.5485, 0.8768, 0.5682, 0.8749, 0.5682, 0.8749, 0.5579, 0.8768, 0.5579, 0.8765, 0.5382, 0.8783, 0.5382, 0.8783, 0.5485, 0.8765, 0.5485, 0.8786, 0.5682, 0.8768, 0.5682, 0.8768, 0.5579, 0.8786, 0.5579, 0.8746, 0.5382, 0.8765, 0.5382, 0.8765, 0.5485, 0.8746, 0.5485, 0.8802, 0.5682, 0.8786, 0.5682, 0.8786, 0.5579, 0.8802, 0.5579, 0.8728, 0.5382, 0.8746, 0.5382, 0.8746, 0.5485, 0.8728, 0.5485, 0.8816, 0.5682, 0.8802, 0.5682, 0.8802, 0.5579, 0.8816, 0.5579, 0.871, 0.5382, 0.8728, 0.5382, 0.8728, 0.5485, 0.871, 0.5485, 0.8828, 0.5682, 0.8816, 0.5682, 0.8816, 0.5579, 0.8828, 0.5579, 0.8262, 0.8866, 0.8294, 0.8866, 0.8294, 0.8894, 0.8262, 0.8894, 0.909, 0.9262, 0.9081, 0.9262, 0.9081, 0.9239, 0.9097, 0.9239, 0.8522, 0.9315, 0.8511, 0.9315, 0.845, 0.9292, 0.8471, 0.9292, 0.928, 0.9268, 0.9272, 0.9268, 0.9258, 0.9244, 0.9273, 0.9244, 0.9099, 0.9262, 0.909, 0.9262, 0.9097, 0.9239, 0.9113, 0.9239, 0.8537, 0.9315, 0.8522, 0.9315, 0.8471, 0.9292, 0.8496, 0.9292, 0.929, 0.9268, 0.928, 0.9268, 0.9273, 0.9244, 0.929, 0.9244, 0.8309, 0.8843, 0.8317, 0.8843, 0.8385, 0.8866, 0.8369, 0.8866, 0.8553, 0.9315, 0.8537, 0.9315, 0.8496, 0.9292, 0.8525, 0.9292, 0.8297, 0.8843, 0.8309, 0.8843, 0.8369, 0.8866, 0.8348, 0.8866, 0.8571, 0.9315, 0.8553, 0.9315, 0.8525, 0.9292, 0.8557, 0.9292, 0.8282, 0.8843, 0.8297, 0.8843, 0.8348, 0.8866, 0.8323, 0.8866, 0.859, 0.9315, 0.8571, 0.9315, 0.8557, 0.9292, 0.859, 0.9292, 0.8266, 0.8843, 0.8282, 0.8843, 0.8323, 0.8866, 0.8294, 0.8866, 0.8608, 0.9315, 0.859, 0.9315, 0.859, 0.9292, 0.8622, 0.9292, 0.8248, 0.8843, 0.8266, 0.8843, 0.8294, 0.8866, 0.8262, 0.8866, 0.8626, 0.9315, 0.8608, 0.9315, 0.8622, 0.9292, 0.8654, 0.9292, 0.823, 0.8843, 0.8248, 0.8843, 0.8262, 0.8866, 0.823, 0.8866, 0.8642, 0.9315, 0.8626, 0.9315, 0.8654, 0.9292, 0.8683, 0.9292, 0.8211, 0.8843, 0.823, 0.8843, 0.823, 0.8866, 0.8197, 0.8866, 0.8657, 0.9315, 0.8642, 0.9315, 0.8683, 0.9292, 0.8708, 0.9292, 0.8193, 0.8843, 0.8211, 0.8843, 0.8197, 0.8866, 0.8165, 0.8866, 0.8669, 0.9315, 0.8657, 0.9315, 0.8708, 0.9292, 0.8729, 0.9292, 0.8177, 0.8843, 0.8193, 0.8843, 0.8165, 0.8866, 0.8136, 0.8866, 0.8677, 0.9315, 0.8669, 0.9315, 0.8729, 0.9292, 0.8745, 0.9292, 0.9299, 0.9268, 0.929, 0.9268, 0.929, 0.9244, 0.9306, 0.9244, 0.8162, 0.8843, 0.8177, 0.8843, 0.8136, 0.8866, 0.8111, 0.8866, 0.9072, 0.9262, 0.9063, 0.9262, 0.9049, 0.9239, 0.9064, 0.9239, 0.8951, 0.9088, 0.8942, 0.9088, 0.8949, 0.8969, 0.8965, 0.8969, 0.8151, 0.8843, 0.8162, 0.8843, 0.8111, 0.8866, 0.809, 0.8866, 0.9081, 0.9262, 0.9072, 0.9262, 0.9064, 0.9239, 0.9081, 0.9239, 0.8511, 0.9315, 0.8502, 0.9315, 0.8435, 0.9292, 0.845, 0.9292, 0.8165, 0.8894, 0.8197, 0.8894, 0.8192, 0.8921, 0.8157, 0.8921, 0.8654, 0.9292, 0.8622, 0.9292, 0.8622, 0.9264, 0.8654, 0.9264, 0.823, 0.8866, 0.8262, 0.8866, 0.8262, 0.8894, 0.823, 0.8894, 0.8683, 0.9292, 0.8654, 0.9292, 0.8654, 0.9264, 0.8683, 0.9264, 0.8197, 0.8866, 0.823, 0.8866, 0.823, 0.8894, 0.8197, 0.8894, 0.8708, 0.9292, 0.8683, 0.9292, 0.8683, 0.9264, 0.8708, 0.9264, 0.8165, 0.8866, 0.8197, 0.8866, 0.8197, 0.8894, 0.8165, 0.8894, 0.8729, 0.9292, 0.8708, 0.9292, 0.8708, 0.9264, 0.8729, 0.9264, 0.8136, 0.8866, 0.8165, 0.8866, 0.8165, 0.8894, 0.8136, 0.8894, 0.8745, 0.9292, 0.8729, 0.9292, 0.8729, 0.9264, 0.8745, 0.9264, 0.9306, 0.9244, 0.929, 0.9244, 0.929, 0.9217, 0.9306, 0.9217, 0.8111, 0.8866, 0.8136, 0.8866, 0.8136, 0.8894, 0.8111, 0.8894, 0.9064, 0.9239, 0.9049, 0.9239, 0.9049, 0.9211, 0.9064, 0.9211, 0.9322, 0.9244, 0.9306, 0.9244, 0.9306, 0.9217, 0.9322, 0.9217, 0.809, 0.8866, 0.8111, 0.8866, 0.8111, 0.8894, 0.809, 0.8894, 0.9081, 0.9239, 0.9064, 0.9239, 0.9064, 0.9211, 0.9081, 0.9211, 0.845, 0.9292, 0.8435, 0.9292, 0.8435, 0.9264, 0.845, 0.9264, 0.8075, 0.8866, 0.809, 0.8866, 0.809, 0.8894, 0.8075, 0.8894, 0.9097, 0.9239, 0.9081, 0.9239, 0.9081, 0.9211, 0.9097, 0.9211, 0.8471, 0.9292, 0.845, 0.9292, 0.845, 0.9264, 0.8471, 0.9264, 0.9273, 0.9244, 0.9258, 0.9244, 0.9258, 0.9217, 0.9273, 0.9217, 0.9113, 0.9239, 0.9097, 0.9239, 0.9097, 0.9211, 0.9113, 0.9211, 0.8496, 0.9292, 0.8471, 0.9292, 0.8471, 0.9264, 0.8496, 0.9264, 0.929, 0.9244, 0.9273, 0.9244, 0.9273, 0.9217, 0.929, 0.9217, 0.8369, 0.8866, 0.8385, 0.8866, 0.8385, 0.8894, 0.8369, 0.8894, 0.8525, 0.9292, 0.8496, 0.9292, 0.8496, 0.9264, 0.8525, 0.9264, 0.8348, 0.8866, 0.8369, 0.8866, 0.8369, 0.8894, 0.8348, 0.8894, 0.8557, 0.9292, 0.8525, 0.9292, 0.8525, 0.9264, 0.8557, 0.9264, 0.8323, 0.8866, 0.8348, 0.8866, 0.8348, 0.8894, 0.8323, 0.8894, 0.859, 0.9292, 0.8557, 0.9292, 0.8557, 0.9264, 0.859, 0.9264, 0.8294, 0.8866, 0.8323, 0.8866, 0.8323, 0.8894, 0.8294, 0.8894, 0.8622, 0.9292, 0.859, 0.9292, 0.859, 0.9264, 0.8622, 0.9264, 0.8071, 0.8921, 0.8095, 0.8921, 0.8092, 0.8959, 0.8068, 0.8959, 0.8729, 0.9264, 0.8708, 0.9264, 0.8724, 0.9237, 0.8748, 0.9237, 0.8136, 0.8894, 0.8165, 0.8894, 0.8157, 0.8921, 0.8124, 0.8921, 0.8745, 0.9264, 0.8729, 0.9264, 0.8748, 0.9237, 0.8765, 0.9237, 0.9306, 0.9217, 0.929, 0.9217, 0.929, 0.919, 0.9308, 0.919, 0.8111, 0.8894, 0.8136, 0.8894, 0.8124, 0.8921, 0.8095, 0.8921, 0.9064, 0.9211, 0.9049, 0.9211, 0.9044, 0.9185, 0.9062, 0.9185, 0.9322, 0.9217, 0.9306, 0.9217, 0.9308, 0.919, 0.9326, 0.919, 0.809, 0.8894, 0.8111, 0.8894, 0.8095, 0.8921, 0.8071, 0.8921, 0.9081, 0.9211, 0.9064, 0.9211, 0.9062, 0.9185, 0.9081, 0.9185, 0.845, 0.9264, 0.8435, 0.9264, 0.8414, 0.9237, 0.8431, 0.9237, 0.8075, 0.8894, 0.809, 0.8894, 0.8071, 0.8921, 0.8054, 0.8921, 0.9097, 0.9211, 0.9081, 0.9211, 0.9081, 0.9185, 0.9099, 0.9185, 0.8471, 0.9264, 0.845, 0.9264, 0.8431, 0.9237, 0.8455, 0.9237, 0.9273, 0.9217, 0.9258, 0.9217, 0.9253, 0.919, 0.9271, 0.919, 0.9113, 0.9211, 0.9097, 0.9211, 0.9099, 0.9185, 0.9117, 0.9185, 0.8496, 0.9264, 0.8471, 0.9264, 0.8455, 0.9237, 0.8484, 0.9237, 0.929, 0.9217, 0.9273, 0.9217, 0.9271, 0.919, 0.929, 0.919, 0.8369, 0.8894, 0.8385, 0.8894, 0.8405, 0.8921, 0.8388, 0.8921, 0.8525, 0.9264, 0.8496, 0.9264, 0.8484, 0.9237, 0.8517, 0.9237, 0.8348, 0.8894, 0.8369, 0.8894, 0.8388, 0.8921, 0.8364, 0.8921, 0.8557, 0.9264, 0.8525, 0.9264, 0.8517, 0.9237, 0.8552, 0.9237, 0.8323, 0.8894, 0.8348, 0.8894, 0.8364, 0.8921, 0.8335, 0.8921, 0.859, 0.9264, 0.8557, 0.9264, 0.8552, 0.9237, 0.859, 0.9237, 0.8294, 0.8894, 0.8323, 0.8894, 0.8335, 0.8921, 0.8302, 0.8921, 0.8622, 0.9264, 0.859, 0.9264, 0.859, 0.9237, 0.8627, 0.9237, 0.8262, 0.8894, 0.8294, 0.8894, 0.8302, 0.8921, 0.8267, 0.8921, 0.8654, 0.9264, 0.8622, 0.9264, 0.8627, 0.9237, 0.8662, 0.9237, 0.823, 0.8894, 0.8262, 0.8894, 0.8267, 0.8921, 0.823, 0.8921, 0.8683, 0.9264, 0.8654, 0.9264, 0.8662, 0.9237, 0.8695, 0.9237, 0.8197, 0.8894, 0.823, 0.8894, 0.823, 0.8921, 0.8192, 0.8921, 0.8708, 0.9264, 0.8683, 0.9264, 0.8695, 0.9237, 0.8724, 0.9237, 0.929, 0.9152, 0.9271, 0.9152, 0.9271, 0.8839, 0.929, 0.8839, 0.9081, 0.9185, 0.9062, 0.9185, 0.9062, 0.9147, 0.9081, 0.9147, 0.8431, 0.9237, 0.8414, 0.9237, 0.841, 0.9199, 0.8428, 0.9199, 0.8054, 0.8921, 0.8071, 0.8921, 0.8068, 0.8959, 0.8049, 0.8959, 0.9099, 0.9185, 0.9081, 0.9185, 0.9081, 0.9147, 0.91, 0.9147, 0.8455, 0.9237, 0.8431, 0.9237, 0.8428, 0.9199, 0.8452, 0.9199, 0.9271, 0.919, 0.9253, 0.919, 0.9252, 0.9152, 0.9271, 0.9152, 0.9117, 0.9185, 0.9099, 0.9185, 0.91, 0.9147, 0.9118, 0.9147, 0.8484, 0.9237, 0.8455, 0.9237, 0.8452, 0.9199, 0.8481, 0.9199, 0.929, 0.919, 0.9271, 0.919, 0.9271, 0.9152, 0.929, 0.9152, 0.8388, 0.8921, 0.8405, 0.8921, 0.841, 0.8959, 0.8392, 0.8959, 0.8517, 0.9237, 0.8484, 0.9237, 0.8481, 0.9199, 0.8515, 0.9199, 0.8364, 0.8921, 0.8388, 0.8921, 0.8392, 0.8959, 0.8367, 0.8959, 0.8552, 0.9237, 0.8517, 0.9237, 0.8515, 0.9199, 0.8552, 0.9199, 0.8335, 0.8921, 0.8364, 0.8921, 0.8367, 0.8959, 0.8338, 0.8959, 0.859, 0.9237, 0.8552, 0.9237, 0.8552, 0.9199, 0.859, 0.9199, 0.8302, 0.8921, 0.8335, 0.8921, 0.8338, 0.8959, 0.8304, 0.8959, 0.8627, 0.9237, 0.859, 0.9237, 0.859, 0.9199, 0.8628, 0.9199, 0.8267, 0.8921, 0.8302, 0.8921, 0.8304, 0.8959, 0.8268, 0.8959, 0.8662, 0.9237, 0.8627, 0.9237, 0.8628, 0.9199, 0.8664, 0.9199, 0.823, 0.8921, 0.8267, 0.8921, 0.8268, 0.8959, 0.823, 0.8959, 0.8695, 0.9237, 0.8662, 0.9237, 0.8664, 0.9199, 0.8698, 0.9199, 0.8192, 0.8921, 0.823, 0.8921, 0.823, 0.8959, 0.8191, 0.8959, 0.8724, 0.9237, 0.8695, 0.9237, 0.8698, 0.9199, 0.8727, 0.9199, 0.8157, 0.8921, 0.8192, 0.8921, 0.8191, 0.8959, 0.8155, 0.8959, 0.8748, 0.9237, 0.8724, 0.9237, 0.8727, 0.9199, 0.8752, 0.9199, 0.8124, 0.8921, 0.8157, 0.8921, 0.8155, 0.8959, 0.8121, 0.8959, 0.8765, 0.9237, 0.8748, 0.9237, 0.8752, 0.9199, 0.877, 0.9199, 0.9308, 0.919, 0.929, 0.919, 0.929, 0.9152, 0.9309, 0.9152, 0.8095, 0.8921, 0.8124, 0.8921, 0.8121, 0.8959, 0.8092, 0.8959, 0.9062, 0.9185, 0.9044, 0.9185, 0.9043, 0.9147, 0.9062, 0.9147, 0.9326, 0.919, 0.9308, 0.919, 0.9309, 0.9152, 0.9327, 0.9152, 0.8304, 0.9272, 0.8338, 0.9272, 0.8312, 0.9338, 0.8287, 0.9338, 0.8392, 0.8959, 0.841, 0.8959, 0.841, 0.9272, 0.8392, 0.9272, 0.8515, 0.9199, 0.8481, 0.9199, 0.8481, 0.8886, 0.8515, 0.8886, 0.8367, 0.8959, 0.8392, 0.8959, 0.8392, 0.9272, 0.8367, 0.9272, 0.8552, 0.9199, 0.8515, 0.9199, 0.8515, 0.8886, 0.8552, 0.8886, 0.8338, 0.8959, 0.8367, 0.8959, 0.8367, 0.9272, 0.8338, 0.9272, 0.859, 0.9199, 0.8552, 0.9199, 0.8552, 0.8886, 0.859, 0.8886, 0.8304, 0.8959, 0.8338, 0.8959, 0.8338, 0.9272, 0.8304, 0.9272, 0.8628, 0.9199, 0.859, 0.9199, 0.859, 0.8886, 0.8628, 0.8886, 0.8268, 0.8959, 0.8304, 0.8959, 0.8304, 0.9272, 0.8268, 0.9272, 0.8664, 0.9199, 0.8628, 0.9199, 0.8628, 0.8886, 0.8664, 0.8886, 0.823, 0.8959, 0.8268, 0.8959, 0.8268, 0.9272, 0.823, 0.9272, 0.8698, 0.9199, 0.8664, 0.9199, 0.8664, 0.8886, 0.8698, 0.8886, 0.8191, 0.8959, 0.823, 0.8959, 0.823, 0.9272, 0.8191, 0.9272, 0.8727, 0.9199, 0.8698, 0.9199, 0.8698, 0.8886, 0.8727, 0.8886, 0.8155, 0.8959, 0.8191, 0.8959, 0.8191, 0.9272, 0.8155, 0.9272, 0.8752, 0.9199, 0.8727, 0.9199, 0.8727, 0.8886, 0.8752, 0.8886, 0.8121, 0.8959, 0.8155, 0.8959, 0.8155, 0.9272, 0.8121, 0.9272, 0.877, 0.9199, 0.8752, 0.9199, 0.8752, 0.8886, 0.877, 0.8886, 0.9309, 0.9152, 0.929, 0.9152, 0.929, 0.8839, 0.9309, 0.8839, 0.8092, 0.8959, 0.8121, 0.8959, 0.8121, 0.9272, 0.8092, 0.9272, 0.9062, 0.9147, 0.9043, 0.9147, 0.9043, 0.8834, 0.9062, 0.8834, 0.9327, 0.9152, 0.9309, 0.9152, 0.9309, 0.8839, 0.9327, 0.8839, 0.8068, 0.8959, 0.8092, 0.8959, 0.8092, 0.9272, 0.8068, 0.9272, 0.9081, 0.9147, 0.9062, 0.9147, 0.9062, 0.8834, 0.9081, 0.8834, 0.8428, 0.9199, 0.841, 0.9199, 0.841, 0.8886, 0.8428, 0.8886, 0.8049, 0.8959, 0.8068, 0.8959, 0.8068, 0.9272, 0.8049, 0.9272, 0.91, 0.9147, 0.9081, 0.9147, 0.9081, 0.8834, 0.91, 0.8834, 0.8452, 0.9199, 0.8428, 0.9199, 0.8428, 0.8886, 0.8452, 0.8886, 0.9271, 0.9152, 0.9252, 0.9152, 0.9252, 0.8839, 0.9271, 0.8839, 0.9118, 0.9147, 0.91, 0.9147, 0.91, 0.8834, 0.9118, 0.8834, 0.8481, 0.9199, 0.8452, 0.9199, 0.8452, 0.8886, 0.8481, 0.8886, 0.82, 0.9338, 0.823, 0.9338, 0.823, 0.9395, 0.8209, 0.9395, 0.8628, 0.8886, 0.859, 0.8886, 0.859, 0.882, 0.8619, 0.882, 0.8268, 0.9272, 0.8304, 0.9272, 0.8287, 0.9338, 0.8259, 0.9338, 0.8664, 0.8886, 0.8628, 0.8886, 0.8619, 0.882, 0.8647, 0.882, 0.823, 0.9272, 0.8268, 0.9272, 0.8259, 0.9338, 0.823, 0.9338, 0.8698, 0.8886, 0.8664, 0.8886, 0.8647, 0.882, 0.8672, 0.882, 0.8191, 0.9272, 0.823, 0.9272, 0.823, 0.9338, 0.82, 0.9338, 0.8727, 0.8886, 0.8698, 0.8886, 0.8672, 0.882, 0.8695, 0.882, 0.8155, 0.9272, 0.8191, 0.9272, 0.82, 0.9338, 0.8172, 0.9338, 0.8752, 0.8886, 0.8727, 0.8886, 0.8695, 0.882, 0.8714, 0.882, 0.8121, 0.9272, 0.8155, 0.9272, 0.8172, 0.9338, 0.8147, 0.9338, 0.877, 0.8886, 0.8752, 0.8886, 0.8714, 0.882, 0.8727, 0.882, 0.9309, 0.8839, 0.929, 0.8839, 0.929, 0.8772, 0.9304, 0.8772, 0.8092, 0.9272, 0.8121, 0.9272, 0.8147, 0.9338, 0.8124, 0.9338, 0.9062, 0.8834, 0.9043, 0.8834, 0.9052, 0.8767, 0.9066, 0.8767, 0.9327, 0.8839, 0.9309, 0.8839, 0.9304, 0.8772, 0.9318, 0.8772, 0.8068, 0.9272, 0.8092, 0.9272, 0.8124, 0.9338, 0.8105, 0.9338, 0.9081, 0.8834, 0.9062, 0.8834, 0.9066, 0.8767, 0.9081, 0.8767, 0.8428, 0.8886, 0.841, 0.8886, 0.8452, 0.882, 0.8465, 0.882, 0.8049, 0.9272, 0.8068, 0.9272, 0.8105, 0.9338, 0.8092, 0.9338, 0.91, 0.8834, 0.9081, 0.8834, 0.9081, 0.8767, 0.9095, 0.8767, 0.8452, 0.8886, 0.8428, 0.8886, 0.8465, 0.882, 0.8484, 0.882, 0.9271, 0.8839, 0.9252, 0.8839, 0.9261, 0.8772, 0.9275, 0.8772, 0.9118, 0.8834, 0.91, 0.8834, 0.9095, 0.8767, 0.9109, 0.8767, 0.8481, 0.8886, 0.8452, 0.8886, 0.8484, 0.882, 0.8507, 0.882, 0.929, 0.8839, 0.9271, 0.8839, 0.9275, 0.8772, 0.929, 0.8772, 0.8392, 0.9272, 0.841, 0.9272, 0.8367, 0.9338, 0.8354, 0.9338, 0.8515, 0.8886, 0.8481, 0.8886, 0.8507, 0.882, 0.8532, 0.882, 0.8367, 0.9272, 0.8392, 0.9272, 0.8354, 0.9338, 0.8335, 0.9338, 0.8552, 0.8886, 0.8515, 0.8886, 0.8532, 0.882, 0.856, 0.882, 0.8338, 0.9272, 0.8367, 0.9272, 0.8335, 0.9338, 0.8312, 0.9338, 0.859, 0.8886, 0.8552, 0.8886, 0.856, 0.882, 0.859, 0.882, 0.93, 0.8716, 0.929, 0.8716, 0.929, 0.8693, 0.9297, 0.8693, 0.8695, 0.882, 0.8672, 0.882, 0.8648, 0.8763, 0.8663, 0.8763, 0.8172, 0.9338, 0.82, 0.9338, 0.8209, 0.9395, 0.819, 0.9395, 0.8714, 0.882, 0.8695, 0.882, 0.8663, 0.8763, 0.8676, 0.8763, 0.8147, 0.9338, 0.8172, 0.9338, 0.819, 0.9395, 0.8172, 0.9395, 0.8727, 0.882, 0.8714, 0.882, 0.8676, 0.8763, 0.8686, 0.8763, 0.9304, 0.8772, 0.929, 0.8772, 0.929, 0.8716, 0.93, 0.8716, 0.8124, 0.9338, 0.8147, 0.9338, 0.8172, 0.9395, 0.8156, 0.9395, 0.9066, 0.8767, 0.9052, 0.8767, 0.9061, 0.8711, 0.9071, 0.8711, 0.9318, 0.8772, 0.9304, 0.8772, 0.93, 0.8716, 0.931, 0.8716, 0.8105, 0.9338, 0.8124, 0.9338, 0.8156, 0.9395, 0.8143, 0.9395, 0.9081, 0.8767, 0.9066, 0.8767, 0.9071, 0.8711, 0.9081, 0.8711, 0.8465, 0.882, 0.8452, 0.882, 0.8493, 0.8763, 0.8503, 0.8763, 0.8092, 0.9338, 0.8105, 0.9338, 0.8143, 0.9395, 0.8133, 0.9395, 0.9095, 0.8767, 0.9081, 0.8767, 0.9081, 0.8711, 0.9091, 0.8711, 0.8484, 0.882, 0.8465, 0.882, 0.8503, 0.8763, 0.8516, 0.8763, 0.9275, 0.8772, 0.9261, 0.8772, 0.927, 0.8716, 0.928, 0.8716, 0.9109, 0.8767, 0.9095, 0.8767, 0.9091, 0.8711, 0.9101, 0.8711, 0.8507, 0.882, 0.8484, 0.882, 0.8516, 0.8763, 0.8532, 0.8763, 0.929, 0.8772, 0.9275, 0.8772, 0.928, 0.8716, 0.929, 0.8716, 0.8354, 0.9338, 0.8367, 0.9338, 0.8326, 0.9395, 0.8316, 0.9395, 0.8532, 0.882, 0.8507, 0.882, 0.8532, 0.8763, 0.855, 0.8763, 0.8335, 0.9338, 0.8354, 0.9338, 0.8316, 0.9395, 0.8303, 0.9395, 0.856, 0.882, 0.8532, 0.882, 0.855, 0.8763, 0.8569, 0.8763, 0.8312, 0.9338, 0.8335, 0.9338, 0.8303, 0.9395, 0.8287, 0.9395, 0.859, 0.882, 0.856, 0.882, 0.8569, 0.8763, 0.859, 0.8763, 0.8287, 0.9338, 0.8312, 0.9338, 0.8287, 0.9395, 0.8269, 0.9395, 0.8619, 0.882, 0.859, 0.882, 0.859, 0.8763, 0.861, 0.8763, 0.8259, 0.9338, 0.8287, 0.9338, 0.8269, 0.9395, 0.825, 0.9395, 0.8647, 0.882, 0.8619, 0.882, 0.861, 0.8763, 0.8629, 0.8763, 0.823, 0.9338, 0.8259, 0.9338, 0.825, 0.9395, 0.823, 0.9395, 0.8672, 0.882, 0.8647, 0.882, 0.8629, 0.8763, 0.8648, 0.8763, 0.8826, 0.8943, 0.8833, 0.8943, 0.884, 0.8943, 0.8846, 0.8944, 0.8853, 0.8945, 0.8859, 0.8947, 0.8864, 0.8949, 0.8867, 0.8951, 0.887, 0.8953, 0.8871, 0.8956, 0.8871, 0.8959, 0.887, 0.8961, 0.8867, 0.8964, 0.8864, 0.8966, 0.8859, 0.8967, 0.8853, 0.8969, 0.8846, 0.897, 0.884, 0.897, 0.8833, 0.897, 0.8826, 0.8969, 0.882, 0.8968, 0.8814, 0.8966, 0.8809, 0.8964, 0.8805, 0.8962, 0.8802, 0.8959, 0.8801, 0.8957, 0.8801, 0.8954, 0.8802, 0.8952, 0.8805, 0.8949, 0.8809, 0.8947, 0.8814, 0.8945, 0.882, 0.8944, 0.8156, 0.9395, 0.8172, 0.9395, 0.819, 0.9418, 0.818, 0.9418, 0.9071, 0.8711, 0.9061, 0.8711, 0.9067, 0.8688, 0.9074, 0.8688, 0.931, 0.8716, 0.93, 0.8716, 0.9297, 0.8693, 0.9303, 0.8693, 0.8143, 0.9395, 0.8156, 0.9395, 0.818, 0.9418, 0.8171, 0.9418, 0.9081, 0.8711, 0.9071, 0.8711, 0.9074, 0.8688, 0.9081, 0.8688, 0.8503, 0.8763, 0.8493, 0.8763, 0.8524, 0.874, 0.8531, 0.874, 0.8133, 0.9395, 0.8143, 0.9395, 0.8171, 0.9418, 0.8164, 0.9418, 0.9091, 0.8711, 0.9081, 0.8711, 0.9081, 0.8688, 0.9088, 0.8688, 0.8516, 0.8763, 0.8503, 0.8763, 0.8531, 0.874, 0.854, 0.874, 0.928, 0.8716, 0.927, 0.8716, 0.9276, 0.8693, 0.9283, 0.8693, 0.9101, 0.8711, 0.9091, 0.8711, 0.9088, 0.8688, 0.9094, 0.8688, 0.8532, 0.8763, 0.8516, 0.8763, 0.854, 0.874, 0.855, 0.874, 0.929, 0.8716, 0.928, 0.8716, 0.9283, 0.8693, 0.929, 0.8693, 0.8316, 0.9395, 0.8326, 0.9395, 0.8295, 0.9418, 0.8288, 0.9418, 0.855, 0.8763, 0.8532, 0.8763, 0.855, 0.874, 0.8563, 0.874, 0.8303, 0.9395, 0.8316, 0.9395, 0.8288, 0.9418, 0.8279, 0.9418, 0.8569, 0.8763, 0.855, 0.8763, 0.8563, 0.874, 0.8576, 0.874, 0.8287, 0.9395, 0.8303, 0.9395, 0.8279, 0.9418, 0.8269, 0.9418, 0.859, 0.8763, 0.8569, 0.8763, 0.8576, 0.874, 0.859, 0.874, 0.8269, 0.9395, 0.8287, 0.9395, 0.8269, 0.9418, 0.8256, 0.9418, 0.861, 0.8763, 0.859, 0.8763, 0.859, 0.874, 0.8603, 0.874, 0.825, 0.9395, 0.8269, 0.9395, 0.8256, 0.9418, 0.8243, 0.9418, 0.8629, 0.8763, 0.861, 0.8763, 0.8603, 0.874, 0.8616, 0.874, 0.823, 0.9395, 0.825, 0.9395, 0.8243, 0.9418, 0.823, 0.9418, 0.8648, 0.8763, 0.8629, 0.8763, 0.8616, 0.874, 0.8629, 0.874, 0.8209, 0.9395, 0.823, 0.9395, 0.823, 0.9418, 0.8216, 0.9418, 0.8663, 0.8763, 0.8648, 0.8763, 0.8629, 0.874, 0.8639, 0.874, 0.819, 0.9395, 0.8209, 0.9395, 0.8216, 0.9418, 0.8203, 0.9418, 0.8676, 0.8763, 0.8663, 0.8763, 0.8639, 0.874, 0.8648, 0.874, 0.8172, 0.9395, 0.819, 0.9395, 0.8203, 0.9418, 0.819, 0.9418, 0.8686, 0.8763, 0.8676, 0.8763, 0.8648, 0.874, 0.8655, 0.874])
me_cube_001.use_remesh_preserve_volume = False
me_cube_001.use_remesh_preserve_attributes = False
me_cube_001.use_mirror_vertex_groups = False
me_cube_001.update()

# ---- objects
ob_cube = bpy.data.objects.new('Cube', me_cube_001)

# ---- transforms, parenting, visibility, modifiers, constraints
ob_cube.location = (-0.05, -0.5, 0.0)
ob_cube.scale = (0.05, 0.5, 1.0)
ob_cube.lineart.crease_threshold = 0.0

# ---- collection membership
col_collection_1.objects.link(ob_cube)

# ---- scene / render settings (as saved in the file)
scene.frame_start = 1; scene.frame_end = 250; scene.frame_set(1)
scene.render.engine = 'BLENDER_EEVEE_NEXT'
scene.render.resolution_percentage = 50
scene.render.dither_intensity = 0.0
scene.cycles.use_denoising = False
scene.cycles.samples = 128
scene.cycles.sampling_pattern = 'TABULATED_SOBOL'
scene.cycles.use_adaptive_sampling = False
scene.cycles.use_light_tree = False
scene.cycles.blur_glossy = 0.0
scene.cycles.sample_clamp_indirect = 0.0
scene.view_settings.view_transform = 'Standard'
bpy.context.view_layer.update()

# ---- added for rendering (the .blend has no active camera and no usable light): camera, sun
cam_auto = bpy.data.cameras.new('AutoCamera')
cam_auto.lens = 50.0
cam_auto.sensor_width = 36.0
cam_auto.clip_end = 1000.0
ob_auto_camera = bpy.data.objects.new('AutoCamera', cam_auto)
scene.collection.objects.link(ob_auto_camera)
ob_auto_camera.location = (2.13699, -2.99317, 1.66273)
ob_auto_camera.rotation_euler = (1.09748, -7.21219e-08, 0.694738)
scene.camera = ob_auto_camera
light_auto_sun = bpy.data.lights.new('AutoSun', 'SUN')
light_auto_sun.energy = 3.0
light_auto_sun.angle = 0.0523599
ob_auto_sun = bpy.data.objects.new('AutoSun', light_auto_sun)
scene.collection.objects.link(ob_auto_sun)
ob_auto_sun.rotation_euler = (0.872665, 0.174533, 0.523599)
bpy.context.view_layer.update()
